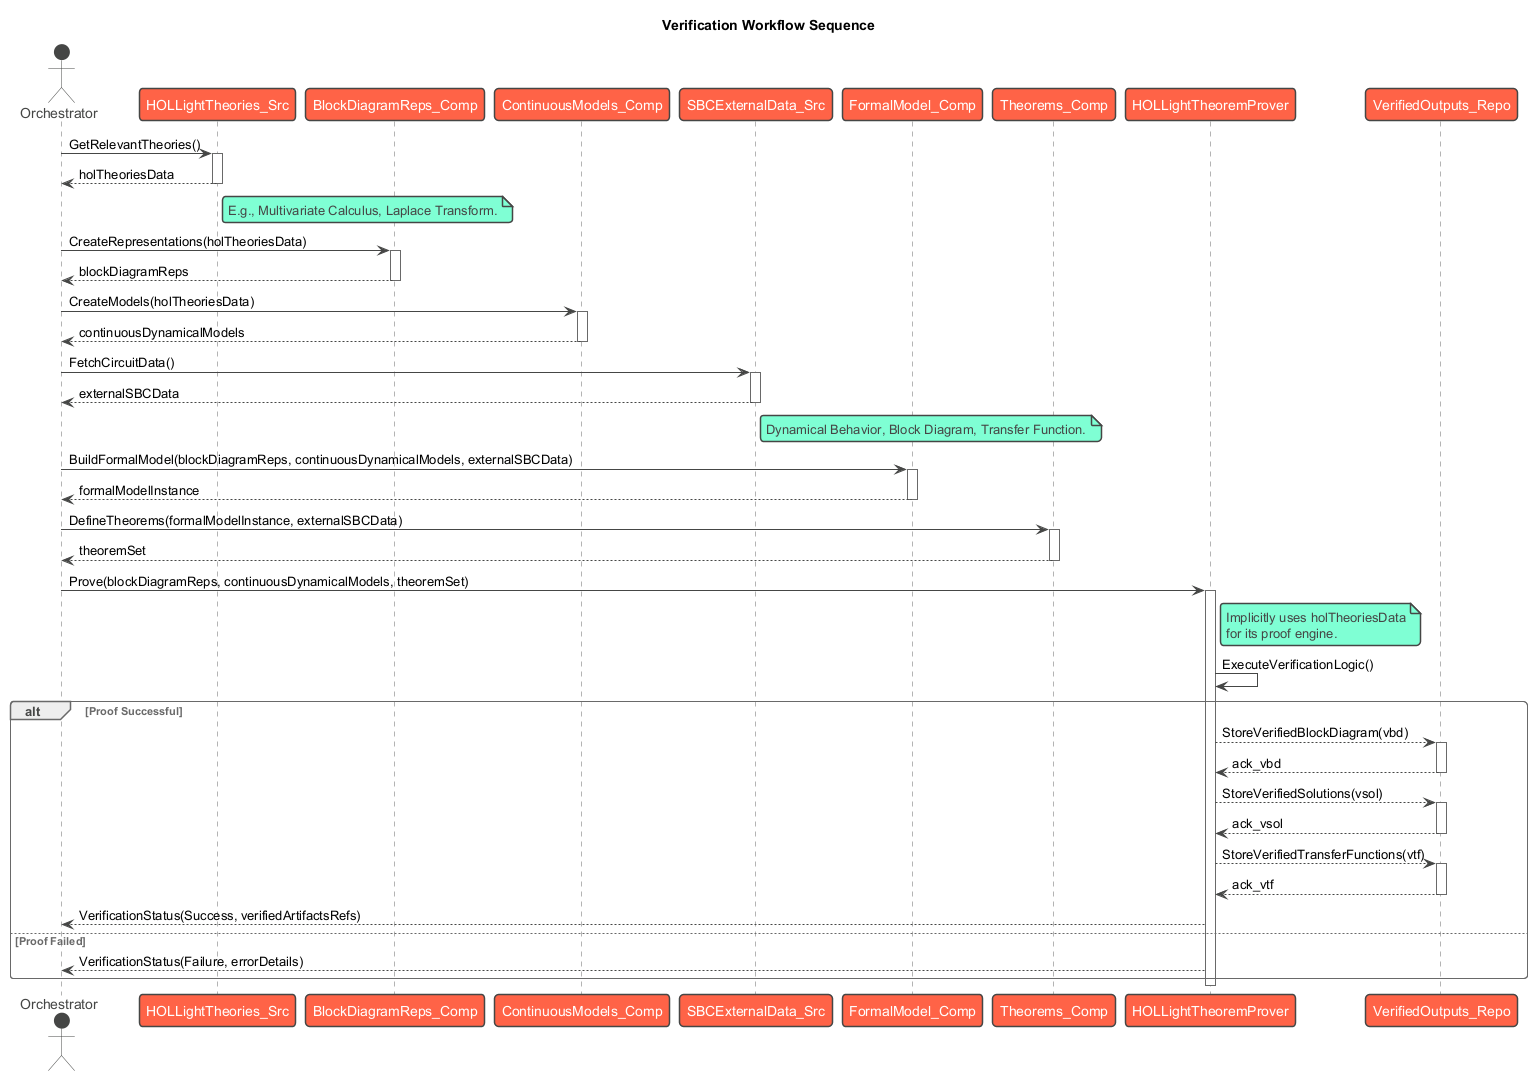

The diagram above was rendered by PlantUML. Its source (embedded in the PNG):
@startuml
!theme vibrant
title Verification Workflow Sequence

actor Orchestrator

participant HOLLightTheories_Src as HLT
participant BlockDiagramReps_Comp as BDR
participant ContinuousModels_Comp as CDM
participant SBCExternalData_Src as ExtSBC
participant FormalModel_Comp as FM
participant Theorems_Comp as Th
participant HOLLightTheoremProver as Prover
participant VerifiedOutputs_Repo as VOut

Orchestrator -> HLT : GetRelevantTheories()
activate HLT
HLT --> Orchestrator : holTheoriesData
deactivate HLT
note right of HLT: E.g., Multivariate Calculus, Laplace Transform.

Orchestrator -> BDR : CreateRepresentations(holTheoriesData)
activate BDR
BDR --> Orchestrator : blockDiagramReps
deactivate BDR

Orchestrator -> CDM : CreateModels(holTheoriesData)
activate CDM
CDM --> Orchestrator : continuousDynamicalModels
deactivate CDM

Orchestrator -> ExtSBC : FetchCircuitData()
activate ExtSBC
ExtSBC --> Orchestrator : externalSBCData
deactivate ExtSBC
note right of ExtSBC: Dynamical Behavior, Block Diagram, Transfer Function.

Orchestrator -> FM : BuildFormalModel(blockDiagramReps, continuousDynamicalModels, externalSBCData)
activate FM
FM --> Orchestrator : formalModelInstance
deactivate FM

Orchestrator -> Th : DefineTheorems(formalModelInstance, externalSBCData)
activate Th
Th --> Orchestrator : theoremSet
deactivate Th

Orchestrator -> Prover : Prove(blockDiagramReps, continuousDynamicalModels, theoremSet)
activate Prover
note right of Prover
  Implicitly uses holTheoriesData
  for its proof engine.
end note
Prover -> Prover : ExecuteVerificationLogic()

alt Proof Successful
    Prover --> VOut : StoreVerifiedBlockDiagram(vbd)
    activate VOut
    VOut --> Prover : ack_vbd
    deactivate VOut

    Prover --> VOut : StoreVerifiedSolutions(vsol)
    activate VOut
    VOut --> Prover : ack_vsol
    deactivate VOut

    Prover --> VOut : StoreVerifiedTransferFunctions(vtf)
    activate VOut
    VOut --> Prover : ack_vtf
    deactivate VOut

    Prover --> Orchestrator : VerificationStatus(Success, verifiedArtifactsRefs)
else Proof Failed
    Prover --> Orchestrator : VerificationStatus(Failure, errorDetails)
end
deactivate Prover

@enduml